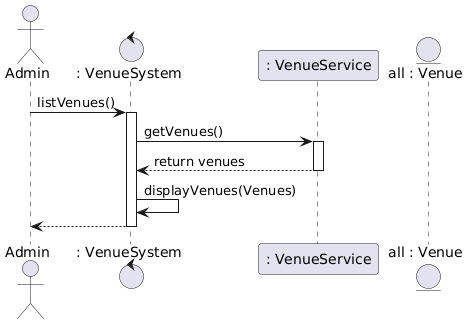

The diagram above was rendered by PlantUML. Its source (embedded in the PNG):
@startuml
actor "Admin" as a
control ": VenueSystem" as s
participant ": VenueService" as u
entity "all : Venue" as m


a->s:listVenues()
activate s

s->u: getVenues()

activate u

u-->s:return venues
deactivate u

s->s:displayVenues(Venues)

s-->a:
deactivate s
@enduml